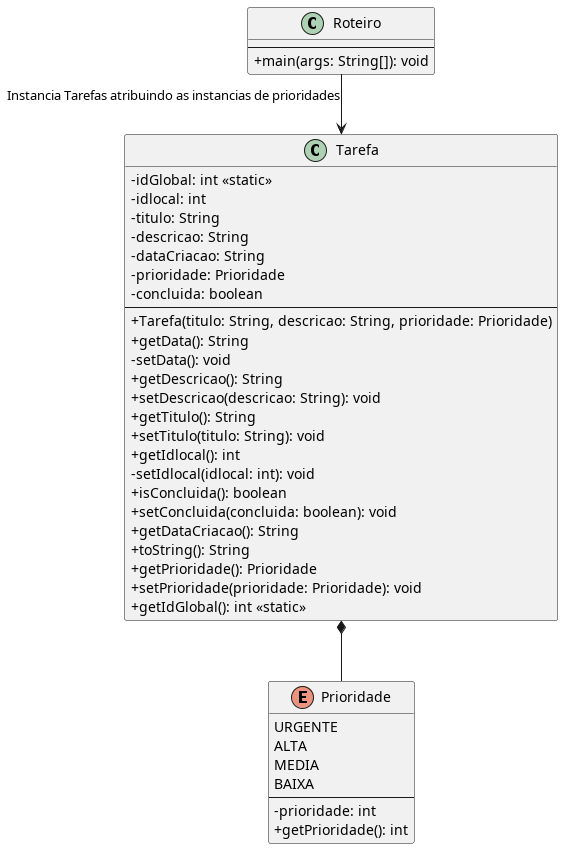

The diagram above was rendered by PlantUML. Its source (embedded in the PNG):
@startuml

skinparam line ortho

!include estruturasUmls/java/model/estruturaPrioridade.puml
!include estruturasUmls/java/model/estruturaTarefa.puml
!include estruturasUmls/java/controller/estruturaRoteiro.puml

Tarefa *-- Prioridade
Roteiro --> Tarefa: Instancia Tarefas atribuindo as instancias de prioridades 

@enduml